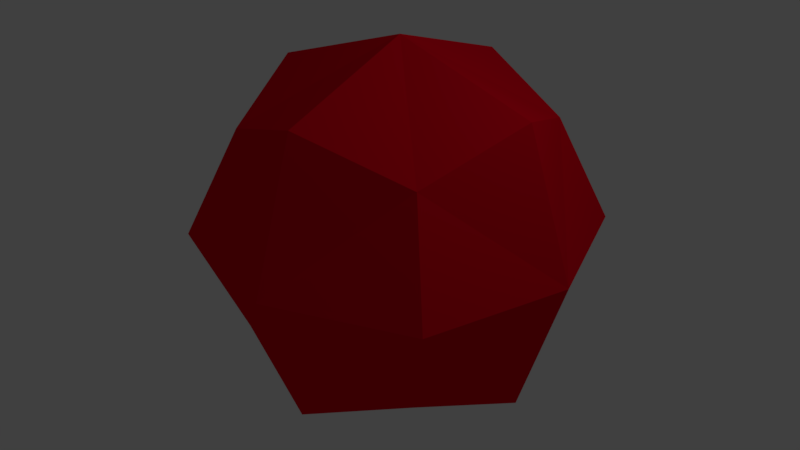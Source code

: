 # Source: RedBallBLN.blend  (saved by Blender 2.79.0; exported with 4.5.12 LTS)
import bpy
from mathutils import Matrix  # noqa: F401  (used for matrix-valued properties, if any)

bpy.ops.wm.read_factory_settings(use_empty=True)
scene = bpy.context.scene
scene.name = 'Scene'

# ---- collections
col_collection_1 = bpy.data.collections.new('Collection 1'); scene.collection.children.link(col_collection_1)

# ---- materials (node trees are filled in below, after node groups)
mat_material = bpy.data.materials.new('Material')
mat_material.alpha_threshold = 0.0
mat_material.use_transparent_shadow = False
mat_material.diffuse_color = (0.8, 0.0, 0.0145, 1.0)
mat_material.roughness = 0.5
mat_material.line_color = (0.0, 0.0, 0.0, 1.0)

# ---- material node trees

# ---- world
world_world = bpy.data.worlds.new('World'); scene.world = world_world
world_world.color = (0.05088, 0.05088, 0.05088)
world_world.use_sun_shadow = False
world_world.sun_shadow_jitter_overblur = 0.0
world_world.cycles.sampling_method = 'MANUAL'

# ---- lights
light_lamp = bpy.data.lights.new('Lamp', 'POINT')
light_lamp.transmission_factor = 0.0
light_lamp.cutoff_distance = 30.0
light_lamp.energy = 100.0
light_lamp.shadow_buffer_clip_start = 1.001
light_lamp.shadow_soft_size = 0.1
light_lamp.shadow_maximum_resolution = 0.006
light_lamp.use_absolute_resolution = True

# ---- meshes
me_cube = bpy.data.meshes.new('Cube')
me_cube.from_pydata([(3.139e-07, 4.411e-07, -2.233), (-8.539e-08, -2.244e-07, 2.233), (2.233, -4.905e-07, -2.733e-08), (-4.847e-07, -2.233, -2.733e-08), (-2.233, 6.408e-07, -2.733e-08), (6.799e-07, 2.233, -2.733e-08), (1.675, 4.183e-08, -1.675), (5.385e-07, 1.675, -1.675), (1.675, 1.675, -2.733e-08), (-1.884e-08, -1.675, -1.675), (1.675, -1.675, -2.733e-08), (-1.675, 6.574e-07, -1.675), (-1.675, -1.675, -2.733e-08), (-1.675, 1.675, -2.733e-08), (1.675, -7.235e-07, 1.675), (5.385e-07, 1.675, 1.675), (-6.178e-07, -1.675, 1.675), (-1.675, 3.912e-07, 1.675), (1.241, 1.241, -1.241), (1.241, -1.241, -1.241), (-1.241, -1.241, -1.241), (-1.241, 1.241, -1.241), (1.241, 1.241, 1.241), (1.241, -1.241, 1.241), (-1.241, -1.241, 1.241), (-1.241, 1.241, 1.241)], [], [(0, 7, 18, 6), (0, 6, 19, 9), (0, 9, 20, 11), (0, 11, 21, 7), (1, 14, 22, 15), (1, 15, 25, 17), (1, 17, 24, 16), (1, 16, 23, 14), (2, 6, 18, 8), (2, 8, 22, 14), (2, 14, 23, 10), (2, 10, 19, 6), (3, 9, 19, 10), (3, 10, 23, 16), (3, 16, 24, 12), (3, 12, 20, 9), (4, 11, 20, 12), (4, 12, 24, 17), (4, 17, 25, 13), (4, 13, 21, 11), (5, 15, 22, 8), (5, 8, 18, 7), (5, 7, 21, 13), (5, 13, 25, 15)])
me_cube.materials.append(mat_material)
me_cube.use_remesh_preserve_volume = False
me_cube.use_remesh_preserve_attributes = False
me_cube.use_mirror_vertex_groups = False
me_cube.update()

# ---- objects
ob_redball = bpy.data.objects.new('redball', me_cube)
ob_lamp = bpy.data.objects.new('Lamp', light_lamp)

# ---- transforms, parenting, visibility, modifiers, constraints
ob_redball.location = (0.0, 0.0, 0.0)
ob_redball.lock_rotations_4d = False
ob_redball.empty_display_type = 'ARROWS'
ob_redball.lineart.crease_threshold = 0.0
ob_lamp.location = (4.076, 1.005, 5.904)
ob_lamp.rotation_euler = (0.6503, 0.05522, 1.866)
ob_lamp.lock_rotations_4d = False
ob_lamp.empty_display_type = 'ARROWS'
ob_lamp.color = (0.0, 0.0, 0.0, 0.0)
ob_lamp.lineart.crease_threshold = 0.0

# ---- collection membership
col_collection_1.objects.link(ob_redball)
col_collection_1.objects.link(ob_lamp)

# ---- scene / render settings (as saved in the file)
scene.frame_start = 1; scene.frame_end = 250; scene.frame_set(1)
scene.render.engine = 'BLENDER_EEVEE_NEXT'
scene.render.resolution_percentage = 50
scene.render.dither_intensity = 0.0
scene.cycles.use_denoising = False
scene.cycles.samples = 128
scene.cycles.sampling_pattern = 'TABULATED_SOBOL'
scene.cycles.light_sampling_threshold = 0.0
scene.cycles.use_adaptive_sampling = False
scene.cycles.use_light_tree = False
scene.cycles.blur_glossy = 0.0
scene.cycles.sample_clamp_indirect = 0.0
scene.view_settings.view_transform = 'Standard'
bpy.context.view_layer.update()

# ---- added for rendering (the .blend has no active camera): camera
cam_auto = bpy.data.cameras.new('AutoCamera')
cam_auto.lens = 50.0
cam_auto.sensor_width = 36.0
cam_auto.clip_end = 1000.0
ob_auto_camera = bpy.data.objects.new('AutoCamera', cam_auto)
scene.collection.objects.link(ob_auto_camera)
ob_auto_camera.location = (7.15677, -8.58812, 5.72541)
ob_auto_camera.rotation_euler = (1.09748, -7.21219e-08, 0.694738)
scene.camera = ob_auto_camera
bpy.context.view_layer.update()
